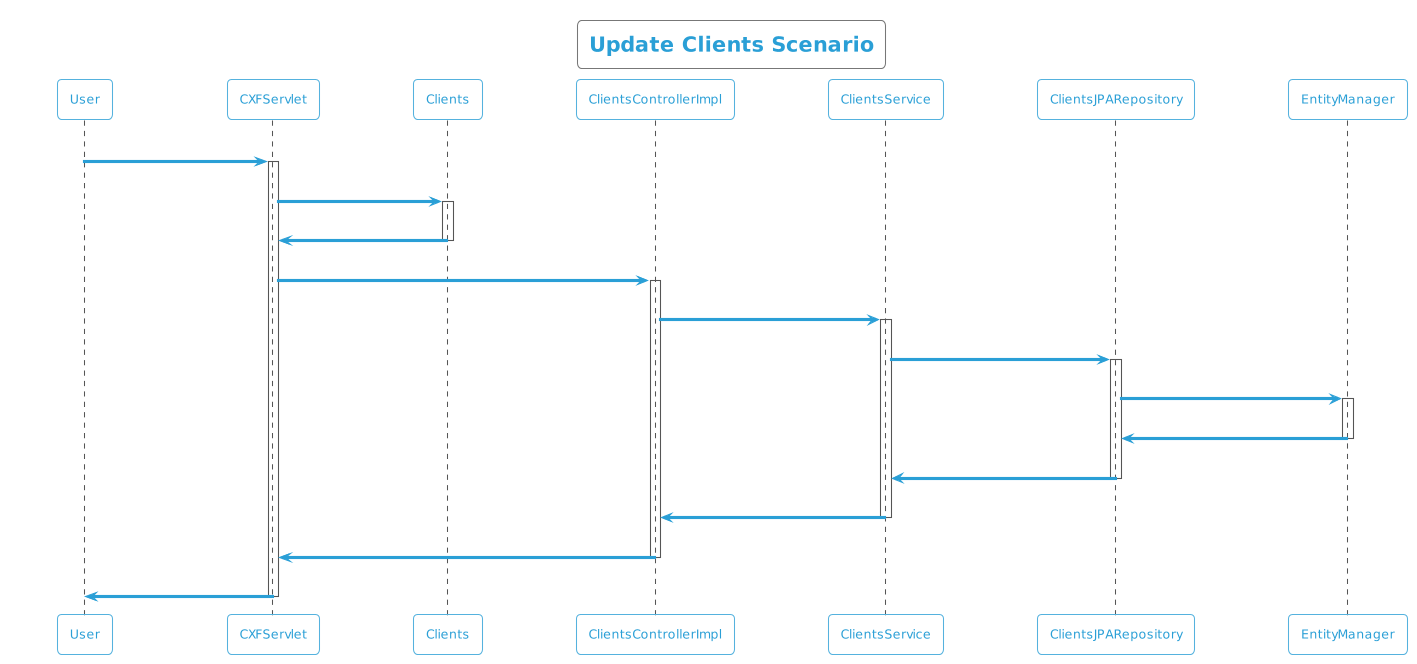

The diagram above was rendered by PlantUML. Its source (embedded in the PNG):
@startuml
!theme cyborg-outline
title Update Clients Scenario
participant User
User -> CXFServlet: UPDATE, Clients
activate CXFServlet
CXFServlet -> Clients: << update >>
activate Clients
Clients -> CXFServlet: << instance >>
deactivate Clients
CXFServlet -> ClientsControllerImpl: update(:Clients)
activate ClientsControllerImpl
ClientsControllerImpl -> ClientsService: update(:Clients)
activate ClientsService
ClientsService -> ClientsJPARepository: update(:Clients)
activate ClientsJPARepository
ClientsJPARepository -> EntityManager: update(:Clients)
activate EntityManager
EntityManager -> ClientsJPARepository: << persisted Clients >>
deactivate EntityManager
ClientsJPARepository -> ClientsService: << persisted Clients >>
deactivate ClientsJPARepository
ClientsService -> ClientsControllerImpl: << persisted Clients >>
deactivate ClientsService
ClientsControllerImpl -> CXFServlet: << persisted Clients >>
deactivate ClientsControllerImpl
CXFServlet -> User: marshalled Clients XML
deactivate CXFServlet
@enduml